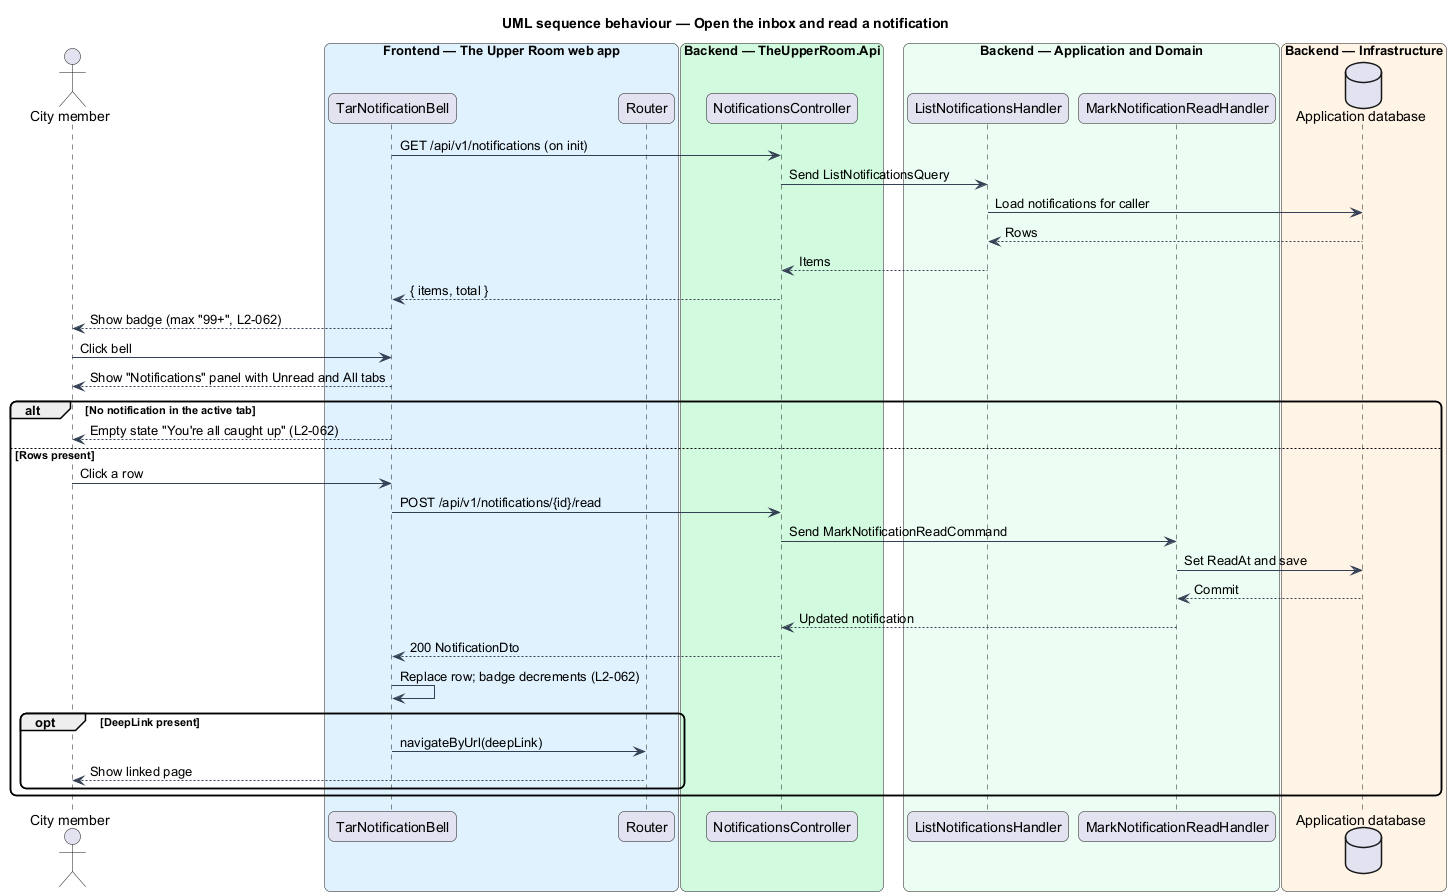

The diagram above was rendered by PlantUML. Its source (embedded in the PNG):
@startuml
title UML sequence behaviour — Open the inbox and read a notification
skinparam backgroundColor #FFFFFF
skinparam shadowing false
skinparam roundcorner 12
skinparam defaultFontName Arial
skinparam ArrowColor #344054
actor "City member" as actor
box "Frontend — The Upper Room web app" #E0F2FE
  participant "TarNotificationBell" as bell
  participant "Router" as router
end box
box "Backend — TheUpperRoom.Api" #D1FADF
  participant "NotificationsController" as ctrl
end box
box "Backend — Application and Domain" #ECFDF3
  participant "ListNotificationsHandler" as list
  participant "MarkNotificationReadHandler" as read
end box
box "Backend — Infrastructure" #FFF4E5
  database "Application database" as db
end box
bell -> ctrl : GET /api/v1/notifications (on init)
ctrl -> list : Send ListNotificationsQuery
list -> db : Load notifications for caller
db --> list : Rows
list --> ctrl : Items
ctrl --> bell : { items, total }
bell --> actor : Show badge (max "99+", L2-062)
actor -> bell : Click bell
bell --> actor : Show "Notifications" panel with Unread and All tabs
alt No notification in the active tab
  bell --> actor : Empty state "You're all caught up" (L2-062)
else Rows present
  actor -> bell : Click a row
  bell -> ctrl : POST /api/v1/notifications/{id}/read
  ctrl -> read : Send MarkNotificationReadCommand
  read -> db : Set ReadAt and save
  db --> read : Commit
  read --> ctrl : Updated notification
  ctrl --> bell : 200 NotificationDto
  bell -> bell : Replace row; badge decrements (L2-062)
  opt DeepLink present
    bell -> router : navigateByUrl(deepLink)
    router --> actor : Show linked page
  end
end
@enduml